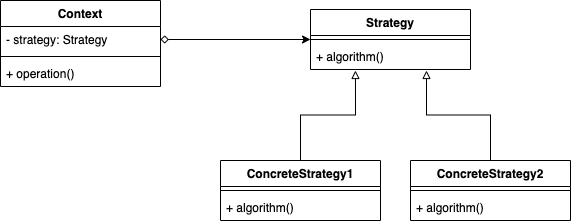

The diagram above was exported from draw.io. Its source (the exported page's mxGraphModel, read from the mxfile embedded in the PNG):
<mxGraphModel dx="946" dy="2249" grid="1" gridSize="10" guides="1" tooltips="1" connect="1" arrows="1" fold="1" page="1" pageScale="1" pageWidth="827" pageHeight="1169" math="0" shadow="0">
  <root>
    <mxCell id="0" />
    <mxCell id="1" parent="0" />
    <mxCell id="-qf8ik7PXC-MKGNJo58Q-8" value="Context" style="swimlane;fontStyle=1;align=center;verticalAlign=top;childLayout=stackLayout;horizontal=1;startSize=26;horizontalStack=0;resizeParent=1;resizeParentMax=0;resizeLast=0;collapsible=1;marginBottom=0;" vertex="1" parent="1">
      <mxGeometry x="90" y="100" width="160" height="86" as="geometry" />
    </mxCell>
    <mxCell id="-qf8ik7PXC-MKGNJo58Q-9" value="- strategy: Strategy" style="text;strokeColor=none;fillColor=none;align=left;verticalAlign=top;spacingLeft=4;spacingRight=4;overflow=hidden;rotatable=0;points=[[0,0.5],[1,0.5]];portConstraint=eastwest;" vertex="1" parent="-qf8ik7PXC-MKGNJo58Q-8">
      <mxGeometry y="26" width="160" height="26" as="geometry" />
    </mxCell>
    <mxCell id="-qf8ik7PXC-MKGNJo58Q-10" value="" style="line;strokeWidth=1;fillColor=none;align=left;verticalAlign=middle;spacingTop=-1;spacingLeft=3;spacingRight=3;rotatable=0;labelPosition=right;points=[];portConstraint=eastwest;" vertex="1" parent="-qf8ik7PXC-MKGNJo58Q-8">
      <mxGeometry y="52" width="160" height="8" as="geometry" />
    </mxCell>
    <mxCell id="-qf8ik7PXC-MKGNJo58Q-11" value="+ operation()" style="text;strokeColor=none;fillColor=none;align=left;verticalAlign=top;spacingLeft=4;spacingRight=4;overflow=hidden;rotatable=0;points=[[0,0.5],[1,0.5]];portConstraint=eastwest;" vertex="1" parent="-qf8ik7PXC-MKGNJo58Q-8">
      <mxGeometry y="60" width="160" height="26" as="geometry" />
    </mxCell>
    <mxCell id="-qf8ik7PXC-MKGNJo58Q-12" value="Strategy&#10;" style="swimlane;fontStyle=1;align=center;verticalAlign=top;childLayout=stackLayout;horizontal=1;startSize=26;horizontalStack=0;resizeParent=1;resizeParentMax=0;resizeLast=0;collapsible=1;marginBottom=0;" vertex="1" parent="1">
      <mxGeometry x="400" y="109" width="160" height="60" as="geometry" />
    </mxCell>
    <mxCell id="-qf8ik7PXC-MKGNJo58Q-14" value="" style="line;strokeWidth=1;fillColor=none;align=left;verticalAlign=middle;spacingTop=-1;spacingLeft=3;spacingRight=3;rotatable=0;labelPosition=right;points=[];portConstraint=eastwest;" vertex="1" parent="-qf8ik7PXC-MKGNJo58Q-12">
      <mxGeometry y="26" width="160" height="8" as="geometry" />
    </mxCell>
    <mxCell id="-qf8ik7PXC-MKGNJo58Q-15" value="+ algorithm()" style="text;strokeColor=none;fillColor=none;align=left;verticalAlign=top;spacingLeft=4;spacingRight=4;overflow=hidden;rotatable=0;points=[[0,0.5],[1,0.5]];portConstraint=eastwest;" vertex="1" parent="-qf8ik7PXC-MKGNJo58Q-12">
      <mxGeometry y="34" width="160" height="26" as="geometry" />
    </mxCell>
    <mxCell id="-qf8ik7PXC-MKGNJo58Q-23" style="edgeStyle=orthogonalEdgeStyle;rounded=0;orthogonalLoop=1;jettySize=auto;html=1;entryX=0.281;entryY=1.038;entryDx=0;entryDy=0;entryPerimeter=0;startArrow=none;startFill=0;endArrow=block;endFill=0;" edge="1" parent="1" source="-qf8ik7PXC-MKGNJo58Q-16" target="-qf8ik7PXC-MKGNJo58Q-15">
      <mxGeometry relative="1" as="geometry" />
    </mxCell>
    <mxCell id="-qf8ik7PXC-MKGNJo58Q-16" value="ConcreteStrategy1&#10;" style="swimlane;fontStyle=1;align=center;verticalAlign=top;childLayout=stackLayout;horizontal=1;startSize=26;horizontalStack=0;resizeParent=1;resizeParentMax=0;resizeLast=0;collapsible=1;marginBottom=0;" vertex="1" parent="1">
      <mxGeometry x="310" y="260" width="160" height="60" as="geometry" />
    </mxCell>
    <mxCell id="-qf8ik7PXC-MKGNJo58Q-17" value="" style="line;strokeWidth=1;fillColor=none;align=left;verticalAlign=middle;spacingTop=-1;spacingLeft=3;spacingRight=3;rotatable=0;labelPosition=right;points=[];portConstraint=eastwest;" vertex="1" parent="-qf8ik7PXC-MKGNJo58Q-16">
      <mxGeometry y="26" width="160" height="8" as="geometry" />
    </mxCell>
    <mxCell id="-qf8ik7PXC-MKGNJo58Q-18" value="+ algorithm()" style="text;strokeColor=none;fillColor=none;align=left;verticalAlign=top;spacingLeft=4;spacingRight=4;overflow=hidden;rotatable=0;points=[[0,0.5],[1,0.5]];portConstraint=eastwest;" vertex="1" parent="-qf8ik7PXC-MKGNJo58Q-16">
      <mxGeometry y="34" width="160" height="26" as="geometry" />
    </mxCell>
    <mxCell id="-qf8ik7PXC-MKGNJo58Q-24" style="edgeStyle=orthogonalEdgeStyle;rounded=0;orthogonalLoop=1;jettySize=auto;html=1;entryX=0.725;entryY=1.038;entryDx=0;entryDy=0;entryPerimeter=0;startArrow=none;startFill=0;endArrow=block;endFill=0;" edge="1" parent="1" source="-qf8ik7PXC-MKGNJo58Q-19" target="-qf8ik7PXC-MKGNJo58Q-15">
      <mxGeometry relative="1" as="geometry" />
    </mxCell>
    <mxCell id="-qf8ik7PXC-MKGNJo58Q-19" value="ConcreteStrategy2&#10;" style="swimlane;fontStyle=1;align=center;verticalAlign=top;childLayout=stackLayout;horizontal=1;startSize=26;horizontalStack=0;resizeParent=1;resizeParentMax=0;resizeLast=0;collapsible=1;marginBottom=0;" vertex="1" parent="1">
      <mxGeometry x="500" y="260" width="160" height="60" as="geometry" />
    </mxCell>
    <mxCell id="-qf8ik7PXC-MKGNJo58Q-20" value="" style="line;strokeWidth=1;fillColor=none;align=left;verticalAlign=middle;spacingTop=-1;spacingLeft=3;spacingRight=3;rotatable=0;labelPosition=right;points=[];portConstraint=eastwest;" vertex="1" parent="-qf8ik7PXC-MKGNJo58Q-19">
      <mxGeometry y="26" width="160" height="8" as="geometry" />
    </mxCell>
    <mxCell id="-qf8ik7PXC-MKGNJo58Q-21" value="+ algorithm()" style="text;strokeColor=none;fillColor=none;align=left;verticalAlign=top;spacingLeft=4;spacingRight=4;overflow=hidden;rotatable=0;points=[[0,0.5],[1,0.5]];portConstraint=eastwest;" vertex="1" parent="-qf8ik7PXC-MKGNJo58Q-19">
      <mxGeometry y="34" width="160" height="26" as="geometry" />
    </mxCell>
    <mxCell id="-qf8ik7PXC-MKGNJo58Q-22" style="edgeStyle=orthogonalEdgeStyle;rounded=0;orthogonalLoop=1;jettySize=auto;html=1;entryX=0;entryY=0.5;entryDx=0;entryDy=0;startArrow=diamond;startFill=0;" edge="1" parent="1" source="-qf8ik7PXC-MKGNJo58Q-9" target="-qf8ik7PXC-MKGNJo58Q-12">
      <mxGeometry relative="1" as="geometry" />
    </mxCell>
  </root>
</mxGraphModel>